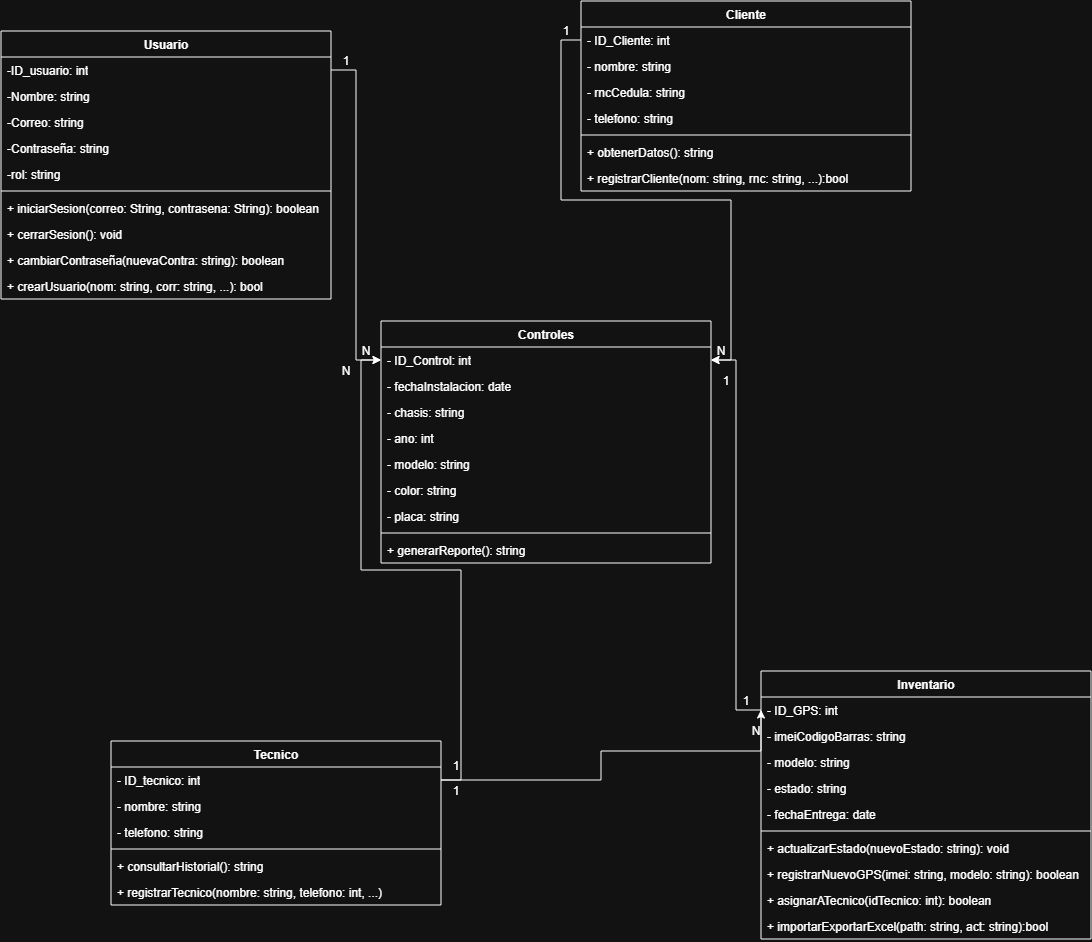

The diagram above was exported from draw.io. Its source (the exported page's mxGraphModel, read from the mxfile embedded in the PNG):
<mxGraphModel dx="1548" dy="938" grid="1" gridSize="10" guides="1" tooltips="1" connect="1" arrows="1" fold="1" page="1" pageScale="1" pageWidth="827" pageHeight="1169" math="0" shadow="0">
  <root>
    <mxCell id="0" />
    <mxCell id="1" parent="0" />
    <mxCell id="p8lG3nf0gjer999yvZQD-10" parent="1" style="swimlane;fontStyle=1;align=center;verticalAlign=top;childLayout=stackLayout;horizontal=1;startSize=26;horizontalStack=0;resizeParent=1;resizeParentMax=0;resizeLast=0;collapsible=1;marginBottom=0;whiteSpace=wrap;html=1;" value="Usuario" vertex="1">
      <mxGeometry height="268" width="330" x="10" y="40" as="geometry" />
    </mxCell>
    <mxCell id="p8lG3nf0gjer999yvZQD-11" parent="p8lG3nf0gjer999yvZQD-10" style="text;strokeColor=none;fillColor=none;align=left;verticalAlign=top;spacingLeft=4;spacingRight=4;overflow=hidden;rotatable=0;points=[[0,0.5],[1,0.5]];portConstraint=eastwest;whiteSpace=wrap;html=1;" value="-ID_usuario: int" vertex="1">
      <mxGeometry height="26" width="330" y="26" as="geometry" />
    </mxCell>
    <mxCell id="p8lG3nf0gjer999yvZQD-15" parent="p8lG3nf0gjer999yvZQD-10" style="text;strokeColor=none;fillColor=none;align=left;verticalAlign=top;spacingLeft=4;spacingRight=4;overflow=hidden;rotatable=0;points=[[0,0.5],[1,0.5]];portConstraint=eastwest;whiteSpace=wrap;html=1;" value="-Nombre: string" vertex="1">
      <mxGeometry height="26" width="330" y="52" as="geometry" />
    </mxCell>
    <mxCell id="p8lG3nf0gjer999yvZQD-14" parent="p8lG3nf0gjer999yvZQD-10" style="text;strokeColor=none;fillColor=none;align=left;verticalAlign=top;spacingLeft=4;spacingRight=4;overflow=hidden;rotatable=0;points=[[0,0.5],[1,0.5]];portConstraint=eastwest;whiteSpace=wrap;html=1;" value="-Correo: string" vertex="1">
      <mxGeometry height="26" width="330" y="78" as="geometry" />
    </mxCell>
    <mxCell id="p8lG3nf0gjer999yvZQD-16" parent="p8lG3nf0gjer999yvZQD-10" style="text;strokeColor=none;fillColor=none;align=left;verticalAlign=top;spacingLeft=4;spacingRight=4;overflow=hidden;rotatable=0;points=[[0,0.5],[1,0.5]];portConstraint=eastwest;whiteSpace=wrap;html=1;" value="-Contraseña: string" vertex="1">
      <mxGeometry height="26" width="330" y="104" as="geometry" />
    </mxCell>
    <mxCell id="p8lG3nf0gjer999yvZQD-17" parent="p8lG3nf0gjer999yvZQD-10" style="text;strokeColor=none;fillColor=none;align=left;verticalAlign=top;spacingLeft=4;spacingRight=4;overflow=hidden;rotatable=0;points=[[0,0.5],[1,0.5]];portConstraint=eastwest;whiteSpace=wrap;html=1;" value="-rol: string" vertex="1">
      <mxGeometry height="26" width="330" y="130" as="geometry" />
    </mxCell>
    <mxCell id="p8lG3nf0gjer999yvZQD-12" parent="p8lG3nf0gjer999yvZQD-10" style="line;strokeWidth=1;fillColor=none;align=left;verticalAlign=middle;spacingTop=-1;spacingLeft=3;spacingRight=3;rotatable=0;labelPosition=right;points=[];portConstraint=eastwest;strokeColor=inherit;" value="" vertex="1">
      <mxGeometry height="8" width="330" y="156" as="geometry" />
    </mxCell>
    <mxCell id="p8lG3nf0gjer999yvZQD-18" parent="p8lG3nf0gjer999yvZQD-10" style="text;strokeColor=none;fillColor=none;align=left;verticalAlign=top;spacingLeft=4;spacingRight=4;overflow=hidden;rotatable=0;points=[[0,0.5],[1,0.5]];portConstraint=eastwest;whiteSpace=wrap;html=1;" value="+ iniciarSesion(correo: String, contrasena: String): boolean" vertex="1">
      <mxGeometry height="26" width="330" y="164" as="geometry" />
    </mxCell>
    <mxCell id="p8lG3nf0gjer999yvZQD-19" parent="p8lG3nf0gjer999yvZQD-10" style="text;strokeColor=none;fillColor=none;align=left;verticalAlign=top;spacingLeft=4;spacingRight=4;overflow=hidden;rotatable=0;points=[[0,0.5],[1,0.5]];portConstraint=eastwest;whiteSpace=wrap;html=1;" value="+ cerrarSesion(): void" vertex="1">
      <mxGeometry height="26" width="330" y="190" as="geometry" />
    </mxCell>
    <mxCell id="p8lG3nf0gjer999yvZQD-13" parent="p8lG3nf0gjer999yvZQD-10" style="text;strokeColor=none;fillColor=none;align=left;verticalAlign=top;spacingLeft=4;spacingRight=4;overflow=hidden;rotatable=0;points=[[0,0.5],[1,0.5]];portConstraint=eastwest;whiteSpace=wrap;html=1;" value="+ cambiarContraseña(nuevaContra: string): boolean  " vertex="1">
      <mxGeometry height="26" width="330" y="216" as="geometry" />
    </mxCell>
    <mxCell id="p8lG3nf0gjer999yvZQD-95" parent="p8lG3nf0gjer999yvZQD-10" style="text;strokeColor=none;fillColor=none;align=left;verticalAlign=top;spacingLeft=4;spacingRight=4;overflow=hidden;rotatable=0;points=[[0,0.5],[1,0.5]];portConstraint=eastwest;whiteSpace=wrap;html=1;" value="+ crearUsuario(nom: string, corr: string, ...): bool" vertex="1">
      <mxGeometry height="26" width="330" y="242" as="geometry" />
    </mxCell>
    <mxCell id="p8lG3nf0gjer999yvZQD-47" parent="1" style="swimlane;fontStyle=1;align=center;verticalAlign=top;childLayout=stackLayout;horizontal=1;startSize=26;horizontalStack=0;resizeParent=1;resizeParentMax=0;resizeLast=0;collapsible=1;marginBottom=0;whiteSpace=wrap;html=1;" value="Controles   " vertex="1">
      <mxGeometry height="242" width="330" x="390" y="330" as="geometry" />
    </mxCell>
    <mxCell id="p8lG3nf0gjer999yvZQD-48" parent="p8lG3nf0gjer999yvZQD-47" style="text;strokeColor=none;fillColor=none;align=left;verticalAlign=top;spacingLeft=4;spacingRight=4;overflow=hidden;rotatable=0;points=[[0,0.5],[1,0.5]];portConstraint=eastwest;whiteSpace=wrap;html=1;" value="- ID_Control: int  " vertex="1">
      <mxGeometry height="26" width="330" y="26" as="geometry" />
    </mxCell>
    <mxCell id="p8lG3nf0gjer999yvZQD-49" parent="p8lG3nf0gjer999yvZQD-47" style="text;strokeColor=none;fillColor=none;align=left;verticalAlign=top;spacingLeft=4;spacingRight=4;overflow=hidden;rotatable=0;points=[[0,0.5],[1,0.5]];portConstraint=eastwest;whiteSpace=wrap;html=1;" value="- fechaInstalacion: date   " vertex="1">
      <mxGeometry height="26" width="330" y="52" as="geometry" />
    </mxCell>
    <mxCell id="p8lG3nf0gjer999yvZQD-50" parent="p8lG3nf0gjer999yvZQD-47" style="text;strokeColor=none;fillColor=none;align=left;verticalAlign=top;spacingLeft=4;spacingRight=4;overflow=hidden;rotatable=0;points=[[0,0.5],[1,0.5]];portConstraint=eastwest;whiteSpace=wrap;html=1;" value="- chasis: string " vertex="1">
      <mxGeometry height="26" width="330" y="78" as="geometry" />
    </mxCell>
    <mxCell id="p8lG3nf0gjer999yvZQD-51" parent="p8lG3nf0gjer999yvZQD-47" style="text;strokeColor=none;fillColor=none;align=left;verticalAlign=top;spacingLeft=4;spacingRight=4;overflow=hidden;rotatable=0;points=[[0,0.5],[1,0.5]];portConstraint=eastwest;whiteSpace=wrap;html=1;" value="- ano: int  " vertex="1">
      <mxGeometry height="26" width="330" y="104" as="geometry" />
    </mxCell>
    <mxCell id="p8lG3nf0gjer999yvZQD-100" parent="p8lG3nf0gjer999yvZQD-47" style="text;strokeColor=none;fillColor=none;align=left;verticalAlign=top;spacingLeft=4;spacingRight=4;overflow=hidden;rotatable=0;points=[[0,0.5],[1,0.5]];portConstraint=eastwest;whiteSpace=wrap;html=1;" value="- modelo: string" vertex="1">
      <mxGeometry height="26" width="330" y="130" as="geometry" />
    </mxCell>
    <mxCell id="p8lG3nf0gjer999yvZQD-52" parent="p8lG3nf0gjer999yvZQD-47" style="text;strokeColor=none;fillColor=none;align=left;verticalAlign=top;spacingLeft=4;spacingRight=4;overflow=hidden;rotatable=0;points=[[0,0.5],[1,0.5]];portConstraint=eastwest;whiteSpace=wrap;html=1;" value="- color: string  " vertex="1">
      <mxGeometry height="26" width="330" y="156" as="geometry" />
    </mxCell>
    <mxCell id="p8lG3nf0gjer999yvZQD-56" parent="p8lG3nf0gjer999yvZQD-47" style="text;strokeColor=none;fillColor=none;align=left;verticalAlign=top;spacingLeft=4;spacingRight=4;overflow=hidden;rotatable=0;points=[[0,0.5],[1,0.5]];portConstraint=eastwest;whiteSpace=wrap;html=1;" value="- placa: string  " vertex="1">
      <mxGeometry height="26" width="330" y="182" as="geometry" />
    </mxCell>
    <mxCell id="p8lG3nf0gjer999yvZQD-53" parent="p8lG3nf0gjer999yvZQD-47" style="line;strokeWidth=1;fillColor=none;align=left;verticalAlign=middle;spacingTop=-1;spacingLeft=3;spacingRight=3;rotatable=0;labelPosition=right;points=[];portConstraint=eastwest;strokeColor=inherit;" value="" vertex="1">
      <mxGeometry height="8" width="330" y="208" as="geometry" />
    </mxCell>
    <mxCell id="p8lG3nf0gjer999yvZQD-54" parent="p8lG3nf0gjer999yvZQD-47" style="text;strokeColor=none;fillColor=none;align=left;verticalAlign=top;spacingLeft=4;spacingRight=4;overflow=hidden;rotatable=0;points=[[0,0.5],[1,0.5]];portConstraint=eastwest;whiteSpace=wrap;html=1;" value="+ generarReporte(): string " vertex="1">
      <mxGeometry height="26" width="330" y="216" as="geometry" />
    </mxCell>
    <mxCell id="p8lG3nf0gjer999yvZQD-57" edge="1" parent="1" source="p8lG3nf0gjer999yvZQD-11" style="edgeStyle=orthogonalEdgeStyle;rounded=0;orthogonalLoop=1;jettySize=auto;html=1;entryX=0;entryY=0.5;entryDx=0;entryDy=0;" target="p8lG3nf0gjer999yvZQD-48">
      <mxGeometry relative="1" as="geometry" />
    </mxCell>
    <mxCell id="p8lG3nf0gjer999yvZQD-58" parent="1" style="text;html=1;whiteSpace=wrap;strokeColor=none;fillColor=none;align=center;verticalAlign=middle;rounded=0;" value="1" vertex="1">
      <mxGeometry height="20" width="50" x="330" y="60" as="geometry" />
    </mxCell>
    <mxCell id="p8lG3nf0gjer999yvZQD-59" parent="1" style="text;html=1;whiteSpace=wrap;strokeColor=none;fillColor=none;align=center;verticalAlign=middle;rounded=0;" value="N" vertex="1">
      <mxGeometry height="20" width="50" x="350" y="350" as="geometry" />
    </mxCell>
    <mxCell id="p8lG3nf0gjer999yvZQD-32" parent="1" style="swimlane;fontStyle=1;align=center;verticalAlign=top;childLayout=stackLayout;horizontal=1;startSize=26;horizontalStack=0;resizeParent=1;resizeParentMax=0;resizeLast=0;collapsible=1;marginBottom=0;whiteSpace=wrap;html=1;" value="Tecnico " vertex="1">
      <mxGeometry height="164" width="330" x="120" y="750" as="geometry" />
    </mxCell>
    <mxCell id="p8lG3nf0gjer999yvZQD-33" parent="p8lG3nf0gjer999yvZQD-32" style="text;strokeColor=none;fillColor=none;align=left;verticalAlign=top;spacingLeft=4;spacingRight=4;overflow=hidden;rotatable=0;points=[[0,0.5],[1,0.5]];portConstraint=eastwest;whiteSpace=wrap;html=1;" value="- ID_tecnico: int " vertex="1">
      <mxGeometry height="26" width="330" y="26" as="geometry" />
    </mxCell>
    <mxCell id="p8lG3nf0gjer999yvZQD-34" parent="p8lG3nf0gjer999yvZQD-32" style="text;strokeColor=none;fillColor=none;align=left;verticalAlign=top;spacingLeft=4;spacingRight=4;overflow=hidden;rotatable=0;points=[[0,0.5],[1,0.5]];portConstraint=eastwest;whiteSpace=wrap;html=1;" value="- nombre: string   " vertex="1">
      <mxGeometry height="26" width="330" y="52" as="geometry" />
    </mxCell>
    <mxCell id="p8lG3nf0gjer999yvZQD-35" parent="p8lG3nf0gjer999yvZQD-32" style="text;strokeColor=none;fillColor=none;align=left;verticalAlign=top;spacingLeft=4;spacingRight=4;overflow=hidden;rotatable=0;points=[[0,0.5],[1,0.5]];portConstraint=eastwest;whiteSpace=wrap;html=1;" value="- telefono: string " vertex="1">
      <mxGeometry height="26" width="330" y="78" as="geometry" />
    </mxCell>
    <mxCell id="p8lG3nf0gjer999yvZQD-37" parent="p8lG3nf0gjer999yvZQD-32" style="line;strokeWidth=1;fillColor=none;align=left;verticalAlign=middle;spacingTop=-1;spacingLeft=3;spacingRight=3;rotatable=0;labelPosition=right;points=[];portConstraint=eastwest;strokeColor=inherit;" value="" vertex="1">
      <mxGeometry height="8" width="330" y="104" as="geometry" />
    </mxCell>
    <mxCell id="p8lG3nf0gjer999yvZQD-38" parent="p8lG3nf0gjer999yvZQD-32" style="text;strokeColor=none;fillColor=none;align=left;verticalAlign=top;spacingLeft=4;spacingRight=4;overflow=hidden;rotatable=0;points=[[0,0.5],[1,0.5]];portConstraint=eastwest;whiteSpace=wrap;html=1;" value="+ consultarHistorial(): string " vertex="1">
      <mxGeometry height="26" width="330" y="112" as="geometry" />
    </mxCell>
    <mxCell id="p8lG3nf0gjer999yvZQD-99" parent="p8lG3nf0gjer999yvZQD-32" style="text;strokeColor=none;fillColor=none;align=left;verticalAlign=top;spacingLeft=4;spacingRight=4;overflow=hidden;rotatable=0;points=[[0,0.5],[1,0.5]];portConstraint=eastwest;whiteSpace=wrap;html=1;" value="+ registrarTecnico(nombre: string, telefono: int, ...)" vertex="1">
      <mxGeometry height="26" width="330" y="138" as="geometry" />
    </mxCell>
    <mxCell id="p8lG3nf0gjer999yvZQD-22" parent="1" style="swimlane;fontStyle=1;align=center;verticalAlign=top;childLayout=stackLayout;horizontal=1;startSize=26;horizontalStack=0;resizeParent=1;resizeParentMax=0;resizeLast=0;collapsible=1;marginBottom=0;whiteSpace=wrap;html=1;" value="Cliente" vertex="1">
      <mxGeometry height="190" width="330" x="590" y="10" as="geometry" />
    </mxCell>
    <mxCell id="p8lG3nf0gjer999yvZQD-23" parent="p8lG3nf0gjer999yvZQD-22" style="text;strokeColor=none;fillColor=none;align=left;verticalAlign=top;spacingLeft=4;spacingRight=4;overflow=hidden;rotatable=0;points=[[0,0.5],[1,0.5]];portConstraint=eastwest;whiteSpace=wrap;html=1;" value="- ID_Cliente: int " vertex="1">
      <mxGeometry height="26" width="330" y="26" as="geometry" />
    </mxCell>
    <mxCell id="p8lG3nf0gjer999yvZQD-24" parent="p8lG3nf0gjer999yvZQD-22" style="text;strokeColor=none;fillColor=none;align=left;verticalAlign=top;spacingLeft=4;spacingRight=4;overflow=hidden;rotatable=0;points=[[0,0.5],[1,0.5]];portConstraint=eastwest;whiteSpace=wrap;html=1;" value="- nombre: string " vertex="1">
      <mxGeometry height="26" width="330" y="52" as="geometry" />
    </mxCell>
    <mxCell id="p8lG3nf0gjer999yvZQD-25" parent="p8lG3nf0gjer999yvZQD-22" style="text;strokeColor=none;fillColor=none;align=left;verticalAlign=top;spacingLeft=4;spacingRight=4;overflow=hidden;rotatable=0;points=[[0,0.5],[1,0.5]];portConstraint=eastwest;whiteSpace=wrap;html=1;" value="- rncCedula: string " vertex="1">
      <mxGeometry height="26" width="330" y="78" as="geometry" />
    </mxCell>
    <mxCell id="p8lG3nf0gjer999yvZQD-26" parent="p8lG3nf0gjer999yvZQD-22" style="text;strokeColor=none;fillColor=none;align=left;verticalAlign=top;spacingLeft=4;spacingRight=4;overflow=hidden;rotatable=0;points=[[0,0.5],[1,0.5]];portConstraint=eastwest;whiteSpace=wrap;html=1;" value="- telefono: string" vertex="1">
      <mxGeometry height="26" width="330" y="104" as="geometry" />
    </mxCell>
    <mxCell id="p8lG3nf0gjer999yvZQD-28" parent="p8lG3nf0gjer999yvZQD-22" style="line;strokeWidth=1;fillColor=none;align=left;verticalAlign=middle;spacingTop=-1;spacingLeft=3;spacingRight=3;rotatable=0;labelPosition=right;points=[];portConstraint=eastwest;strokeColor=inherit;" value="" vertex="1">
      <mxGeometry height="8" width="330" y="130" as="geometry" />
    </mxCell>
    <mxCell id="p8lG3nf0gjer999yvZQD-29" parent="p8lG3nf0gjer999yvZQD-22" style="text;strokeColor=none;fillColor=none;align=left;verticalAlign=top;spacingLeft=4;spacingRight=4;overflow=hidden;rotatable=0;points=[[0,0.5],[1,0.5]];portConstraint=eastwest;whiteSpace=wrap;html=1;" value="+ obtenerDatos(): string " vertex="1">
      <mxGeometry height="26" width="330" y="138" as="geometry" />
    </mxCell>
    <mxCell id="p8lG3nf0gjer999yvZQD-96" parent="p8lG3nf0gjer999yvZQD-22" style="text;strokeColor=none;fillColor=none;align=left;verticalAlign=top;spacingLeft=4;spacingRight=4;overflow=hidden;rotatable=0;points=[[0,0.5],[1,0.5]];portConstraint=eastwest;whiteSpace=wrap;html=1;" value="+ registrarCliente(nom: string, rnc: string, ...):bool " vertex="1">
      <mxGeometry height="26" width="330" y="164" as="geometry" />
    </mxCell>
    <mxCell id="p8lG3nf0gjer999yvZQD-39" parent="1" style="swimlane;fontStyle=1;align=center;verticalAlign=top;childLayout=stackLayout;horizontal=1;startSize=26;horizontalStack=0;resizeParent=1;resizeParentMax=0;resizeLast=0;collapsible=1;marginBottom=0;whiteSpace=wrap;html=1;" value="Inventario  " vertex="1">
      <mxGeometry height="268" width="330" x="770" y="680" as="geometry" />
    </mxCell>
    <mxCell id="p8lG3nf0gjer999yvZQD-40" parent="p8lG3nf0gjer999yvZQD-39" style="text;strokeColor=none;fillColor=none;align=left;verticalAlign=top;spacingLeft=4;spacingRight=4;overflow=hidden;rotatable=0;points=[[0,0.5],[1,0.5]];portConstraint=eastwest;whiteSpace=wrap;html=1;" value="- ID_GPS: int " vertex="1">
      <mxGeometry height="26" width="330" y="26" as="geometry" />
    </mxCell>
    <mxCell id="p8lG3nf0gjer999yvZQD-41" parent="p8lG3nf0gjer999yvZQD-39" style="text;strokeColor=none;fillColor=none;align=left;verticalAlign=top;spacingLeft=4;spacingRight=4;overflow=hidden;rotatable=0;points=[[0,0.5],[1,0.5]];portConstraint=eastwest;whiteSpace=wrap;html=1;" value="- imeiCodigoBarras: string   " vertex="1">
      <mxGeometry height="26" width="330" y="52" as="geometry" />
    </mxCell>
    <mxCell id="p8lG3nf0gjer999yvZQD-42" parent="p8lG3nf0gjer999yvZQD-39" style="text;strokeColor=none;fillColor=none;align=left;verticalAlign=top;spacingLeft=4;spacingRight=4;overflow=hidden;rotatable=0;points=[[0,0.5],[1,0.5]];portConstraint=eastwest;whiteSpace=wrap;html=1;" value="- modelo: string " vertex="1">
      <mxGeometry height="26" width="330" y="78" as="geometry" />
    </mxCell>
    <mxCell id="p8lG3nf0gjer999yvZQD-46" parent="p8lG3nf0gjer999yvZQD-39" style="text;strokeColor=none;fillColor=none;align=left;verticalAlign=top;spacingLeft=4;spacingRight=4;overflow=hidden;rotatable=0;points=[[0,0.5],[1,0.5]];portConstraint=eastwest;whiteSpace=wrap;html=1;" value="- estado: string  " vertex="1">
      <mxGeometry height="26" width="330" y="104" as="geometry" />
    </mxCell>
    <mxCell id="p8lG3nf0gjer999yvZQD-45" parent="p8lG3nf0gjer999yvZQD-39" style="text;strokeColor=none;fillColor=none;align=left;verticalAlign=top;spacingLeft=4;spacingRight=4;overflow=hidden;rotatable=0;points=[[0,0.5],[1,0.5]];portConstraint=eastwest;whiteSpace=wrap;html=1;" value="- fechaEntrega: date  " vertex="1">
      <mxGeometry height="26" width="330" y="130" as="geometry" />
    </mxCell>
    <mxCell id="p8lG3nf0gjer999yvZQD-43" parent="p8lG3nf0gjer999yvZQD-39" style="line;strokeWidth=1;fillColor=none;align=left;verticalAlign=middle;spacingTop=-1;spacingLeft=3;spacingRight=3;rotatable=0;labelPosition=right;points=[];portConstraint=eastwest;strokeColor=inherit;" value="" vertex="1">
      <mxGeometry height="8" width="330" y="156" as="geometry" />
    </mxCell>
    <mxCell id="p8lG3nf0gjer999yvZQD-44" parent="p8lG3nf0gjer999yvZQD-39" style="text;strokeColor=none;fillColor=none;align=left;verticalAlign=top;spacingLeft=4;spacingRight=4;overflow=hidden;rotatable=0;points=[[0,0.5],[1,0.5]];portConstraint=eastwest;whiteSpace=wrap;html=1;" value="+ actualizarEstado(nuevoEstado: string): void " vertex="1">
      <mxGeometry height="26" width="330" y="164" as="geometry" />
    </mxCell>
    <mxCell id="p8lG3nf0gjer999yvZQD-91" parent="p8lG3nf0gjer999yvZQD-39" style="text;strokeColor=none;fillColor=none;align=left;verticalAlign=top;spacingLeft=4;spacingRight=4;overflow=hidden;rotatable=0;points=[[0,0.5],[1,0.5]];portConstraint=eastwest;whiteSpace=wrap;html=1;" value="+ registrarNuevoGPS(imei: string, modelo: string): boolean " vertex="1">
      <mxGeometry height="26" width="330" y="190" as="geometry" />
    </mxCell>
    <mxCell id="p8lG3nf0gjer999yvZQD-92" parent="p8lG3nf0gjer999yvZQD-39" style="text;strokeColor=none;fillColor=none;align=left;verticalAlign=top;spacingLeft=4;spacingRight=4;overflow=hidden;rotatable=0;points=[[0,0.5],[1,0.5]];portConstraint=eastwest;whiteSpace=wrap;html=1;" value="+ asignarATecnico(idTecnico: int): boolean " vertex="1">
      <mxGeometry height="26" width="330" y="216" as="geometry" />
    </mxCell>
    <mxCell id="p8lG3nf0gjer999yvZQD-94" parent="p8lG3nf0gjer999yvZQD-39" style="text;strokeColor=none;fillColor=none;align=left;verticalAlign=top;spacingLeft=4;spacingRight=4;overflow=hidden;rotatable=0;points=[[0,0.5],[1,0.5]];portConstraint=eastwest;whiteSpace=wrap;html=1;" value="+ importarExportarExcel(path: string, act: string):bool" vertex="1">
      <mxGeometry height="26" width="330" y="242" as="geometry" />
    </mxCell>
    <mxCell id="p8lG3nf0gjer999yvZQD-64" edge="1" parent="1" source="p8lG3nf0gjer999yvZQD-23" style="edgeStyle=orthogonalEdgeStyle;rounded=0;orthogonalLoop=1;jettySize=auto;html=1;entryX=1;entryY=0.5;entryDx=0;entryDy=0;" target="p8lG3nf0gjer999yvZQD-48">
      <mxGeometry relative="1" as="geometry" />
    </mxCell>
    <mxCell id="p8lG3nf0gjer999yvZQD-65" parent="1" style="text;html=1;whiteSpace=wrap;strokeColor=none;fillColor=none;align=center;verticalAlign=middle;rounded=0;" value="1" vertex="1">
      <mxGeometry height="20" width="50" x="550" y="30" as="geometry" />
    </mxCell>
    <mxCell id="p8lG3nf0gjer999yvZQD-66" parent="1" style="text;html=1;whiteSpace=wrap;strokeColor=none;fillColor=none;align=center;verticalAlign=middle;rounded=0;" value="N" vertex="1">
      <mxGeometry height="20" width="50" x="705" y="350" as="geometry" />
    </mxCell>
    <mxCell id="p8lG3nf0gjer999yvZQD-68" edge="1" parent="1" source="p8lG3nf0gjer999yvZQD-33" style="edgeStyle=orthogonalEdgeStyle;rounded=0;orthogonalLoop=1;jettySize=auto;html=1;entryX=0;entryY=0.5;entryDx=0;entryDy=0;" target="p8lG3nf0gjer999yvZQD-48">
      <mxGeometry relative="1" as="geometry" />
    </mxCell>
    <mxCell id="p8lG3nf0gjer999yvZQD-69" parent="1" style="text;html=1;whiteSpace=wrap;strokeColor=none;fillColor=none;align=center;verticalAlign=middle;rounded=0;" value="N" vertex="1">
      <mxGeometry height="20" width="50" x="330" y="370" as="geometry" />
    </mxCell>
    <mxCell id="p8lG3nf0gjer999yvZQD-72" edge="1" parent="1" source="p8lG3nf0gjer999yvZQD-40" style="edgeStyle=orthogonalEdgeStyle;rounded=0;orthogonalLoop=1;jettySize=auto;html=1;entryX=1;entryY=0.5;entryDx=0;entryDy=0;" target="p8lG3nf0gjer999yvZQD-48">
      <mxGeometry relative="1" as="geometry" />
    </mxCell>
    <mxCell id="p8lG3nf0gjer999yvZQD-74" parent="1" style="text;html=1;whiteSpace=wrap;strokeColor=none;fillColor=none;align=center;verticalAlign=middle;rounded=0;" value="1" vertex="1">
      <mxGeometry height="20" width="50" x="730" y="700" as="geometry" />
    </mxCell>
    <mxCell id="p8lG3nf0gjer999yvZQD-75" parent="1" style="text;html=1;whiteSpace=wrap;strokeColor=none;fillColor=none;align=center;verticalAlign=middle;rounded=0;" value="1" vertex="1">
      <mxGeometry height="20" width="50" x="710" y="380" as="geometry" />
    </mxCell>
    <mxCell id="p8lG3nf0gjer999yvZQD-84" edge="1" parent="1" source="p8lG3nf0gjer999yvZQD-33" style="edgeStyle=orthogonalEdgeStyle;rounded=0;orthogonalLoop=1;jettySize=auto;html=1;entryX=0;entryY=0.5;entryDx=0;entryDy=0;" target="p8lG3nf0gjer999yvZQD-40">
      <mxGeometry relative="1" as="geometry">
        <Array as="points">
          <mxPoint x="610" y="789" />
          <mxPoint x="610" y="760" />
          <mxPoint x="770" y="760" />
        </Array>
      </mxGeometry>
    </mxCell>
    <mxCell id="p8lG3nf0gjer999yvZQD-85" parent="1" style="text;html=1;whiteSpace=wrap;strokeColor=none;fillColor=none;align=center;verticalAlign=middle;rounded=0;" value="N" vertex="1">
      <mxGeometry height="20" width="50" x="740" y="730" as="geometry" />
    </mxCell>
    <mxCell id="p8lG3nf0gjer999yvZQD-86" parent="1" style="text;html=1;whiteSpace=wrap;strokeColor=none;fillColor=none;align=center;verticalAlign=middle;rounded=0;" value="1" vertex="1">
      <mxGeometry height="20" width="50" x="440" y="790" as="geometry" />
    </mxCell>
    <mxCell id="p8lG3nf0gjer999yvZQD-87" parent="1" style="text;html=1;whiteSpace=wrap;strokeColor=none;fillColor=none;align=center;verticalAlign=middle;rounded=0;" value="1" vertex="1">
      <mxGeometry height="20" width="50" x="440" y="765" as="geometry" />
    </mxCell>
  </root>
</mxGraphModel>